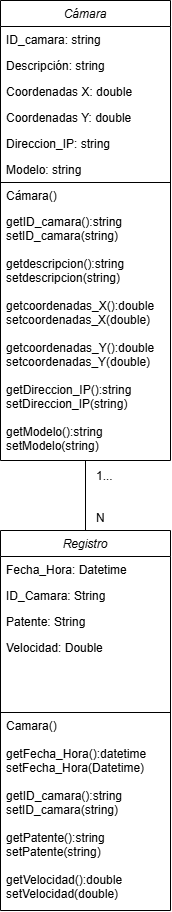

The diagram above was exported from draw.io. Its source (the exported page's mxGraphModel, read from the mxfile embedded in the PNG):
<mxGraphModel dx="880" dy="468" grid="1" gridSize="10" guides="1" tooltips="1" connect="1" arrows="1" fold="1" page="1" pageScale="1" pageWidth="827" pageHeight="1169" math="0" shadow="0">
  <root>
    <mxCell id="WIyWlLk6GJQsqaUBKTNV-0" />
    <mxCell id="WIyWlLk6GJQsqaUBKTNV-1" parent="WIyWlLk6GJQsqaUBKTNV-0" />
    <mxCell id="zkfFHV4jXpPFQw0GAbJ--0" value="Cámara" style="swimlane;fontStyle=2;align=center;verticalAlign=top;childLayout=stackLayout;horizontal=1;startSize=26;horizontalStack=0;resizeParent=1;resizeLast=0;collapsible=1;marginBottom=0;rounded=0;shadow=0;strokeWidth=1;" parent="WIyWlLk6GJQsqaUBKTNV-1" vertex="1">
      <mxGeometry x="230" y="110" width="170" height="460" as="geometry">
        <mxRectangle x="230" y="140" width="160" height="26" as="alternateBounds" />
      </mxGeometry>
    </mxCell>
    <mxCell id="zkfFHV4jXpPFQw0GAbJ--1" value="ID_camara: string" style="text;align=left;verticalAlign=top;spacingLeft=4;spacingRight=4;overflow=hidden;rotatable=0;points=[[0,0.5],[1,0.5]];portConstraint=eastwest;" parent="zkfFHV4jXpPFQw0GAbJ--0" vertex="1">
      <mxGeometry y="26" width="170" height="26" as="geometry" />
    </mxCell>
    <mxCell id="zkfFHV4jXpPFQw0GAbJ--2" value="Descripción: string" style="text;align=left;verticalAlign=top;spacingLeft=4;spacingRight=4;overflow=hidden;rotatable=0;points=[[0,0.5],[1,0.5]];portConstraint=eastwest;rounded=0;shadow=0;html=0;" parent="zkfFHV4jXpPFQw0GAbJ--0" vertex="1">
      <mxGeometry y="52" width="170" height="26" as="geometry" />
    </mxCell>
    <mxCell id="zkfFHV4jXpPFQw0GAbJ--3" value="Coordenadas X: double" style="text;align=left;verticalAlign=top;spacingLeft=4;spacingRight=4;overflow=hidden;rotatable=0;points=[[0,0.5],[1,0.5]];portConstraint=eastwest;rounded=0;shadow=0;html=0;" parent="zkfFHV4jXpPFQw0GAbJ--0" vertex="1">
      <mxGeometry y="78" width="170" height="26" as="geometry" />
    </mxCell>
    <mxCell id="zkfFHV4jXpPFQw0GAbJ--5" value="Coordenadas Y: double" style="text;align=left;verticalAlign=top;spacingLeft=4;spacingRight=4;overflow=hidden;rotatable=0;points=[[0,0.5],[1,0.5]];portConstraint=eastwest;" parent="zkfFHV4jXpPFQw0GAbJ--0" vertex="1">
      <mxGeometry y="104" width="170" height="26" as="geometry" />
    </mxCell>
    <mxCell id="oBsw3kIIm7VQvkYXn2eB-0" value="Direccion_IP: string" style="text;align=left;verticalAlign=top;spacingLeft=4;spacingRight=4;overflow=hidden;rotatable=0;points=[[0,0.5],[1,0.5]];portConstraint=eastwest;" parent="zkfFHV4jXpPFQw0GAbJ--0" vertex="1">
      <mxGeometry y="130" width="170" height="26" as="geometry" />
    </mxCell>
    <mxCell id="oBsw3kIIm7VQvkYXn2eB-1" value="Modelo: string" style="text;align=left;verticalAlign=top;spacingLeft=4;spacingRight=4;overflow=hidden;rotatable=0;points=[[0,0.5],[1,0.5]];portConstraint=eastwest;rounded=0;shadow=0;html=0;" parent="zkfFHV4jXpPFQw0GAbJ--0" vertex="1">
      <mxGeometry y="156" width="170" height="26" as="geometry" />
    </mxCell>
    <mxCell id="oBsw3kIIm7VQvkYXn2eB-2" value="" style="endArrow=none;html=1;rounded=0;exitX=0;exitY=0.5;exitDx=0;exitDy=0;entryX=1;entryY=0.5;entryDx=0;entryDy=0;" parent="zkfFHV4jXpPFQw0GAbJ--0" edge="1">
      <mxGeometry width="50" height="50" relative="1" as="geometry">
        <mxPoint y="182" as="sourcePoint" />
        <mxPoint x="170" y="182" as="targetPoint" />
      </mxGeometry>
    </mxCell>
    <mxCell id="oBsw3kIIm7VQvkYXn2eB-3" value="Cámara()" style="text;align=left;verticalAlign=top;spacingLeft=4;spacingRight=4;overflow=hidden;rotatable=0;points=[[0,0.5],[1,0.5]];portConstraint=eastwest;rounded=0;shadow=0;html=0;" parent="zkfFHV4jXpPFQw0GAbJ--0" vertex="1">
      <mxGeometry y="182" width="170" height="26" as="geometry" />
    </mxCell>
    <mxCell id="oBsw3kIIm7VQvkYXn2eB-4" value="getID_camara():string&#10;setID_camara(string)" style="text;align=left;verticalAlign=top;spacingLeft=4;spacingRight=4;overflow=hidden;rotatable=0;points=[[0,0.5],[1,0.5]];portConstraint=eastwest;rounded=0;shadow=0;html=0;" parent="zkfFHV4jXpPFQw0GAbJ--0" vertex="1">
      <mxGeometry y="208" width="170" height="42" as="geometry" />
    </mxCell>
    <mxCell id="oBsw3kIIm7VQvkYXn2eB-5" value="getdescripcion():string&#10;setdescripcion(string)" style="text;align=left;verticalAlign=top;spacingLeft=4;spacingRight=4;overflow=hidden;rotatable=0;points=[[0,0.5],[1,0.5]];portConstraint=eastwest;rounded=0;shadow=0;html=0;" parent="zkfFHV4jXpPFQw0GAbJ--0" vertex="1">
      <mxGeometry y="250" width="170" height="42" as="geometry" />
    </mxCell>
    <mxCell id="oBsw3kIIm7VQvkYXn2eB-7" value="getcoordenadas_X():double&#10;setcoordenadas_X(double)" style="text;align=left;verticalAlign=top;spacingLeft=4;spacingRight=4;overflow=hidden;rotatable=0;points=[[0,0.5],[1,0.5]];portConstraint=eastwest;rounded=0;shadow=0;html=0;" parent="zkfFHV4jXpPFQw0GAbJ--0" vertex="1">
      <mxGeometry y="292" width="170" height="42" as="geometry" />
    </mxCell>
    <mxCell id="oBsw3kIIm7VQvkYXn2eB-8" value="getcoordenadas_Y():double&#10;setcoordenadas_Y(double)" style="text;align=left;verticalAlign=top;spacingLeft=4;spacingRight=4;overflow=hidden;rotatable=0;points=[[0,0.5],[1,0.5]];portConstraint=eastwest;rounded=0;shadow=0;html=0;" parent="zkfFHV4jXpPFQw0GAbJ--0" vertex="1">
      <mxGeometry y="334" width="170" height="42" as="geometry" />
    </mxCell>
    <mxCell id="oBsw3kIIm7VQvkYXn2eB-9" value="getDireccion_IP():string&#10;setDireccion_IP(string)" style="text;align=left;verticalAlign=top;spacingLeft=4;spacingRight=4;overflow=hidden;rotatable=0;points=[[0,0.5],[1,0.5]];portConstraint=eastwest;rounded=0;shadow=0;html=0;" parent="zkfFHV4jXpPFQw0GAbJ--0" vertex="1">
      <mxGeometry y="376" width="170" height="42" as="geometry" />
    </mxCell>
    <mxCell id="oBsw3kIIm7VQvkYXn2eB-10" value="getModelo():string&#10;setModelo(string)" style="text;align=left;verticalAlign=top;spacingLeft=4;spacingRight=4;overflow=hidden;rotatable=0;points=[[0,0.5],[1,0.5]];portConstraint=eastwest;rounded=0;shadow=0;html=0;" parent="zkfFHV4jXpPFQw0GAbJ--0" vertex="1">
      <mxGeometry y="418" width="170" height="42" as="geometry" />
    </mxCell>
    <mxCell id="oBsw3kIIm7VQvkYXn2eB-11" value="Registro" style="swimlane;fontStyle=2;align=center;verticalAlign=top;childLayout=stackLayout;horizontal=1;startSize=26;horizontalStack=0;resizeParent=1;resizeLast=0;collapsible=1;marginBottom=0;rounded=0;shadow=0;strokeWidth=1;" parent="WIyWlLk6GJQsqaUBKTNV-1" vertex="1">
      <mxGeometry x="230" y="640" width="170" height="380" as="geometry">
        <mxRectangle x="230" y="140" width="160" height="26" as="alternateBounds" />
      </mxGeometry>
    </mxCell>
    <mxCell id="oBsw3kIIm7VQvkYXn2eB-12" value="Fecha_Hora: Datetime" style="text;align=left;verticalAlign=top;spacingLeft=4;spacingRight=4;overflow=hidden;rotatable=0;points=[[0,0.5],[1,0.5]];portConstraint=eastwest;" parent="oBsw3kIIm7VQvkYXn2eB-11" vertex="1">
      <mxGeometry y="26" width="170" height="26" as="geometry" />
    </mxCell>
    <mxCell id="oBsw3kIIm7VQvkYXn2eB-13" value="ID_Camara: String" style="text;align=left;verticalAlign=top;spacingLeft=4;spacingRight=4;overflow=hidden;rotatable=0;points=[[0,0.5],[1,0.5]];portConstraint=eastwest;rounded=0;shadow=0;html=0;" parent="oBsw3kIIm7VQvkYXn2eB-11" vertex="1">
      <mxGeometry y="52" width="170" height="26" as="geometry" />
    </mxCell>
    <mxCell id="oBsw3kIIm7VQvkYXn2eB-15" value="Patente: String" style="text;align=left;verticalAlign=top;spacingLeft=4;spacingRight=4;overflow=hidden;rotatable=0;points=[[0,0.5],[1,0.5]];portConstraint=eastwest;" parent="oBsw3kIIm7VQvkYXn2eB-11" vertex="1">
      <mxGeometry y="78" width="170" height="26" as="geometry" />
    </mxCell>
    <mxCell id="oBsw3kIIm7VQvkYXn2eB-16" value="Velocidad: Double" style="text;align=left;verticalAlign=top;spacingLeft=4;spacingRight=4;overflow=hidden;rotatable=0;points=[[0,0.5],[1,0.5]];portConstraint=eastwest;" parent="oBsw3kIIm7VQvkYXn2eB-11" vertex="1">
      <mxGeometry y="104" width="170" height="26" as="geometry" />
    </mxCell>
    <mxCell id="oBsw3kIIm7VQvkYXn2eB-18" value="" style="endArrow=none;html=1;rounded=0;exitX=0;exitY=0.5;exitDx=0;exitDy=0;entryX=1;entryY=0.5;entryDx=0;entryDy=0;" parent="oBsw3kIIm7VQvkYXn2eB-11" edge="1">
      <mxGeometry width="50" height="50" relative="1" as="geometry">
        <mxPoint y="182" as="sourcePoint" />
        <mxPoint x="170" y="182" as="targetPoint" />
      </mxGeometry>
    </mxCell>
    <mxCell id="oBsw3kIIm7VQvkYXn2eB-33" value="Velocidad: Double" style="text;align=left;verticalAlign=top;spacingLeft=4;spacingRight=4;overflow=hidden;rotatable=0;points=[[0,0.5],[1,0.5]];portConstraint=eastwest;fontColor=#FFFFFF;" parent="oBsw3kIIm7VQvkYXn2eB-11" vertex="1">
      <mxGeometry y="130" width="170" height="26" as="geometry" />
    </mxCell>
    <mxCell id="oBsw3kIIm7VQvkYXn2eB-34" value="Velocidad: Double" style="text;align=left;verticalAlign=top;spacingLeft=4;spacingRight=4;overflow=hidden;rotatable=0;points=[[0,0.5],[1,0.5]];portConstraint=eastwest;fontColor=#FFFFFF;" parent="oBsw3kIIm7VQvkYXn2eB-11" vertex="1">
      <mxGeometry y="156" width="170" height="26" as="geometry" />
    </mxCell>
    <mxCell id="oBsw3kIIm7VQvkYXn2eB-21" value="Camara()" style="text;align=left;verticalAlign=top;spacingLeft=4;spacingRight=4;overflow=hidden;rotatable=0;points=[[0,0.5],[1,0.5]];portConstraint=eastwest;rounded=0;shadow=0;html=0;" parent="oBsw3kIIm7VQvkYXn2eB-11" vertex="1">
      <mxGeometry y="182" width="170" height="28" as="geometry" />
    </mxCell>
    <mxCell id="oBsw3kIIm7VQvkYXn2eB-22" value="getFecha_Hora():datetime&#10;setFecha_Hora(Datetime)" style="text;align=left;verticalAlign=top;spacingLeft=4;spacingRight=4;overflow=hidden;rotatable=0;points=[[0,0.5],[1,0.5]];portConstraint=eastwest;rounded=0;shadow=0;html=0;" parent="oBsw3kIIm7VQvkYXn2eB-11" vertex="1">
      <mxGeometry y="210" width="170" height="42" as="geometry" />
    </mxCell>
    <mxCell id="oBsw3kIIm7VQvkYXn2eB-20" value="getID_camara():string&#10;setID_camara(string)" style="text;align=left;verticalAlign=top;spacingLeft=4;spacingRight=4;overflow=hidden;rotatable=0;points=[[0,0.5],[1,0.5]];portConstraint=eastwest;rounded=0;shadow=0;html=0;" parent="oBsw3kIIm7VQvkYXn2eB-11" vertex="1">
      <mxGeometry y="252" width="170" height="42" as="geometry" />
    </mxCell>
    <mxCell id="oBsw3kIIm7VQvkYXn2eB-31" value="getPatente():string&#10;setPatente(string)" style="text;align=left;verticalAlign=top;spacingLeft=4;spacingRight=4;overflow=hidden;rotatable=0;points=[[0,0.5],[1,0.5]];portConstraint=eastwest;rounded=0;shadow=0;html=0;" parent="oBsw3kIIm7VQvkYXn2eB-11" vertex="1">
      <mxGeometry y="294" width="170" height="42" as="geometry" />
    </mxCell>
    <mxCell id="oBsw3kIIm7VQvkYXn2eB-24" value="getVelocidad():double&#10;setVelocidad(double)" style="text;align=left;verticalAlign=top;spacingLeft=4;spacingRight=4;overflow=hidden;rotatable=0;points=[[0,0.5],[1,0.5]];portConstraint=eastwest;rounded=0;shadow=0;html=0;" parent="oBsw3kIIm7VQvkYXn2eB-11" vertex="1">
      <mxGeometry y="336" width="170" height="42" as="geometry" />
    </mxCell>
    <mxCell id="oBsw3kIIm7VQvkYXn2eB-26" value="" style="endArrow=none;html=1;rounded=0;exitX=0.5;exitY=0;exitDx=0;exitDy=0;" parent="WIyWlLk6GJQsqaUBKTNV-1" source="oBsw3kIIm7VQvkYXn2eB-11" target="oBsw3kIIm7VQvkYXn2eB-10" edge="1">
      <mxGeometry width="50" height="50" relative="1" as="geometry">
        <mxPoint x="390" y="770" as="sourcePoint" />
        <mxPoint x="315" y="590" as="targetPoint" />
      </mxGeometry>
    </mxCell>
    <mxCell id="oBsw3kIIm7VQvkYXn2eB-27" value="1..." style="text;align=left;verticalAlign=top;spacingLeft=4;spacingRight=4;overflow=hidden;rotatable=0;points=[[0,0.5],[1,0.5]];portConstraint=eastwest;rounded=0;shadow=0;html=0;" parent="WIyWlLk6GJQsqaUBKTNV-1" vertex="1">
      <mxGeometry x="320" y="572" width="30" height="26" as="geometry" />
    </mxCell>
    <mxCell id="oBsw3kIIm7VQvkYXn2eB-28" value="N" style="text;align=left;verticalAlign=top;spacingLeft=4;spacingRight=4;overflow=hidden;rotatable=0;points=[[0,0.5],[1,0.5]];portConstraint=eastwest;rounded=0;shadow=0;html=0;" parent="WIyWlLk6GJQsqaUBKTNV-1" vertex="1">
      <mxGeometry x="320" y="614" width="20" height="26" as="geometry" />
    </mxCell>
  </root>
</mxGraphModel>